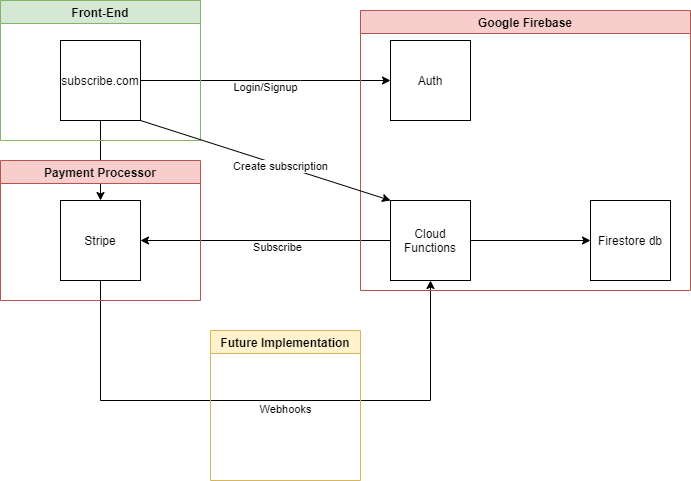

The diagram above was exported from draw.io. Its source (the exported page's mxGraphModel, read from the mxfile embedded in the PNG):
<mxGraphModel dx="1038" dy="580" grid="1" gridSize="10" guides="1" tooltips="1" connect="1" arrows="1" fold="1" page="1" pageScale="1" pageWidth="850" pageHeight="1100" math="0" shadow="0">
  <root>
    <mxCell id="0" />
    <mxCell id="1" parent="0" />
    <mxCell id="vJbistBRO_N7oih0r1Gh-10" value="Login/Signup" style="edgeStyle=orthogonalEdgeStyle;rounded=0;orthogonalLoop=1;jettySize=auto;html=1;entryX=0;entryY=0.5;entryDx=0;entryDy=0;spacingTop=14;" edge="1" parent="1" source="vJbistBRO_N7oih0r1Gh-1" target="vJbistBRO_N7oih0r1Gh-2">
      <mxGeometry relative="1" as="geometry">
        <Array as="points">
          <mxPoint x="320" y="200" />
          <mxPoint x="320" y="200" />
        </Array>
      </mxGeometry>
    </mxCell>
    <mxCell id="vJbistBRO_N7oih0r1Gh-14" style="edgeStyle=orthogonalEdgeStyle;rounded=0;orthogonalLoop=1;jettySize=auto;html=1;entryX=0.5;entryY=0;entryDx=0;entryDy=0;" edge="1" parent="1" source="vJbistBRO_N7oih0r1Gh-1" target="vJbistBRO_N7oih0r1Gh-3">
      <mxGeometry relative="1" as="geometry" />
    </mxCell>
    <mxCell id="vJbistBRO_N7oih0r1Gh-1" value="subscribe.com" style="whiteSpace=wrap;html=1;aspect=fixed;" vertex="1" parent="1">
      <mxGeometry x="80" y="160" width="80" height="80" as="geometry" />
    </mxCell>
    <mxCell id="vJbistBRO_N7oih0r1Gh-2" value="Auth" style="whiteSpace=wrap;html=1;aspect=fixed;" vertex="1" parent="1">
      <mxGeometry x="410" y="160" width="80" height="80" as="geometry" />
    </mxCell>
    <mxCell id="vJbistBRO_N7oih0r1Gh-22" style="edgeStyle=orthogonalEdgeStyle;rounded=0;orthogonalLoop=1;jettySize=auto;html=1;entryX=0.5;entryY=1;entryDx=0;entryDy=0;" edge="1" parent="1" source="vJbistBRO_N7oih0r1Gh-3" target="vJbistBRO_N7oih0r1Gh-4">
      <mxGeometry relative="1" as="geometry">
        <mxPoint x="240" y="530" as="targetPoint" />
        <Array as="points">
          <mxPoint x="120" y="520" />
          <mxPoint x="450" y="520" />
        </Array>
      </mxGeometry>
    </mxCell>
    <mxCell id="vJbistBRO_N7oih0r1Gh-23" value="Webhooks" style="edgeLabel;html=1;align=center;verticalAlign=middle;resizable=0;points=[];spacingTop=14;" vertex="1" connectable="0" parent="vJbistBRO_N7oih0r1Gh-22">
      <mxGeometry x="0.066" y="-1" relative="1" as="geometry">
        <mxPoint as="offset" />
      </mxGeometry>
    </mxCell>
    <mxCell id="vJbistBRO_N7oih0r1Gh-3" value="Stripe" style="whiteSpace=wrap;html=1;aspect=fixed;" vertex="1" parent="1">
      <mxGeometry x="80" y="320" width="80" height="80" as="geometry" />
    </mxCell>
    <mxCell id="vJbistBRO_N7oih0r1Gh-11" style="edgeStyle=orthogonalEdgeStyle;rounded=0;orthogonalLoop=1;jettySize=auto;html=1;" edge="1" parent="1" source="vJbistBRO_N7oih0r1Gh-4">
      <mxGeometry relative="1" as="geometry">
        <mxPoint x="160" y="360" as="targetPoint" />
      </mxGeometry>
    </mxCell>
    <mxCell id="vJbistBRO_N7oih0r1Gh-19" value="Subscribe" style="edgeLabel;html=1;align=center;verticalAlign=middle;resizable=0;points=[];spacingTop=16;" vertex="1" connectable="0" parent="vJbistBRO_N7oih0r1Gh-11">
      <mxGeometry x="-0.0912" y="-2" relative="1" as="geometry">
        <mxPoint as="offset" />
      </mxGeometry>
    </mxCell>
    <mxCell id="vJbistBRO_N7oih0r1Gh-13" style="edgeStyle=orthogonalEdgeStyle;rounded=0;orthogonalLoop=1;jettySize=auto;html=1;entryX=0;entryY=0.5;entryDx=0;entryDy=0;" edge="1" parent="1" source="vJbistBRO_N7oih0r1Gh-4" target="vJbistBRO_N7oih0r1Gh-5">
      <mxGeometry relative="1" as="geometry" />
    </mxCell>
    <mxCell id="vJbistBRO_N7oih0r1Gh-4" value="Cloud Functions" style="whiteSpace=wrap;html=1;aspect=fixed;" vertex="1" parent="1">
      <mxGeometry x="410" y="320" width="80" height="80" as="geometry" />
    </mxCell>
    <mxCell id="vJbistBRO_N7oih0r1Gh-5" value="Firestore db" style="whiteSpace=wrap;html=1;aspect=fixed;" vertex="1" parent="1">
      <mxGeometry x="610" y="320" width="80" height="80" as="geometry" />
    </mxCell>
    <mxCell id="vJbistBRO_N7oih0r1Gh-6" value="Front-End" style="swimlane;fillColor=#d5e8d4;strokeColor=#82b366;" vertex="1" parent="1">
      <mxGeometry x="20" y="120" width="200" height="140" as="geometry" />
    </mxCell>
    <mxCell id="vJbistBRO_N7oih0r1Gh-8" value="Google Firebase" style="swimlane;fillColor=#f8cecc;strokeColor=#b85450;" vertex="1" parent="1">
      <mxGeometry x="380" y="130" width="330" height="280" as="geometry" />
    </mxCell>
    <mxCell id="vJbistBRO_N7oih0r1Gh-9" value="Payment Processor" style="swimlane;fillColor=#f8cecc;strokeColor=#b85450;" vertex="1" parent="1">
      <mxGeometry x="20" y="280" width="200" height="140" as="geometry" />
    </mxCell>
    <mxCell id="vJbistBRO_N7oih0r1Gh-17" value="" style="endArrow=classic;html=1;exitX=1;exitY=1;exitDx=0;exitDy=0;" edge="1" parent="1" source="vJbistBRO_N7oih0r1Gh-1">
      <mxGeometry width="50" height="50" relative="1" as="geometry">
        <mxPoint x="250" y="280" as="sourcePoint" />
        <mxPoint x="410" y="320" as="targetPoint" />
      </mxGeometry>
    </mxCell>
    <mxCell id="vJbistBRO_N7oih0r1Gh-20" value="Create subscription" style="edgeLabel;html=1;align=center;verticalAlign=middle;resizable=0;points=[];" vertex="1" connectable="0" parent="vJbistBRO_N7oih0r1Gh-17">
      <mxGeometry x="0.1189" y="-2" relative="1" as="geometry">
        <mxPoint y="-1" as="offset" />
      </mxGeometry>
    </mxCell>
    <mxCell id="vJbistBRO_N7oih0r1Gh-24" value="Future Implementation" style="swimlane;fillColor=#fff2cc;strokeColor=#d6b656;" vertex="1" parent="1">
      <mxGeometry x="230" y="450" width="150" height="150" as="geometry" />
    </mxCell>
  </root>
</mxGraphModel>